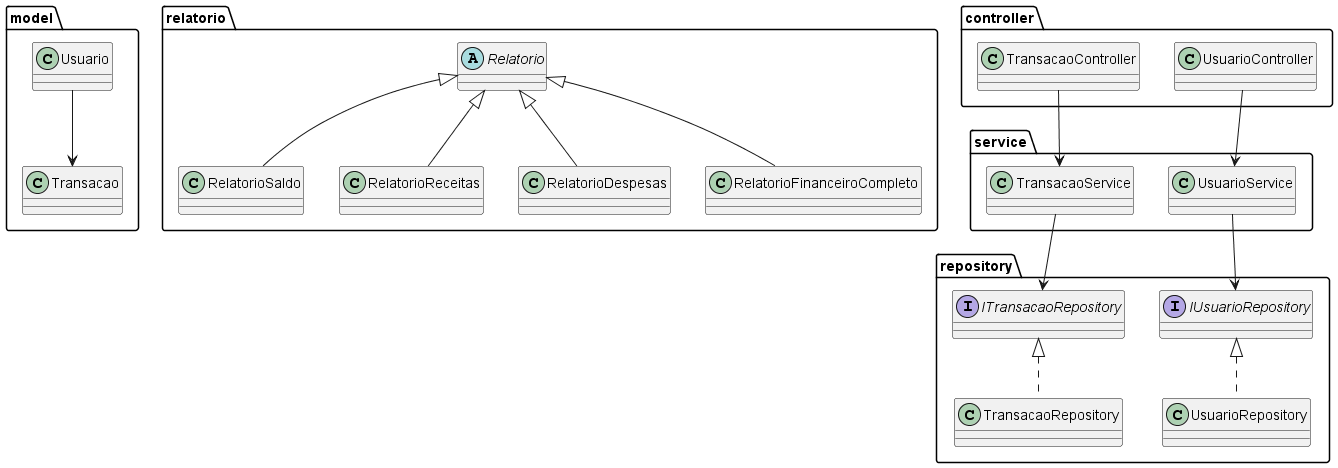

The diagram above was rendered by PlantUML. Its source (embedded in the PNG):
@startuml

package model {
class Usuario
class Transacao
}

package relatorio {
abstract class Relatorio
class RelatorioSaldo
class RelatorioReceitas
class RelatorioDespesas
class RelatorioFinanceiroCompleto
}

package controller {
class UsuarioController
class TransacaoController
}

package service {
class UsuarioService
class TransacaoService
}

package repository {
interface IUsuarioRepository
class UsuarioRepository

interface ITransacaoRepository
class TransacaoRepository
}

Relatorio <|-- RelatorioSaldo
Relatorio <|-- RelatorioReceitas
Relatorio <|-- RelatorioDespesas
Relatorio <|-- RelatorioFinanceiroCompleto

IUsuarioRepository <|.. UsuarioRepository
ITransacaoRepository <|.. TransacaoRepository

UsuarioController --> UsuarioService
TransacaoController --> TransacaoService

UsuarioService --> IUsuarioRepository
TransacaoService --> ITransacaoRepository

Usuario --> Transacao

@enduml